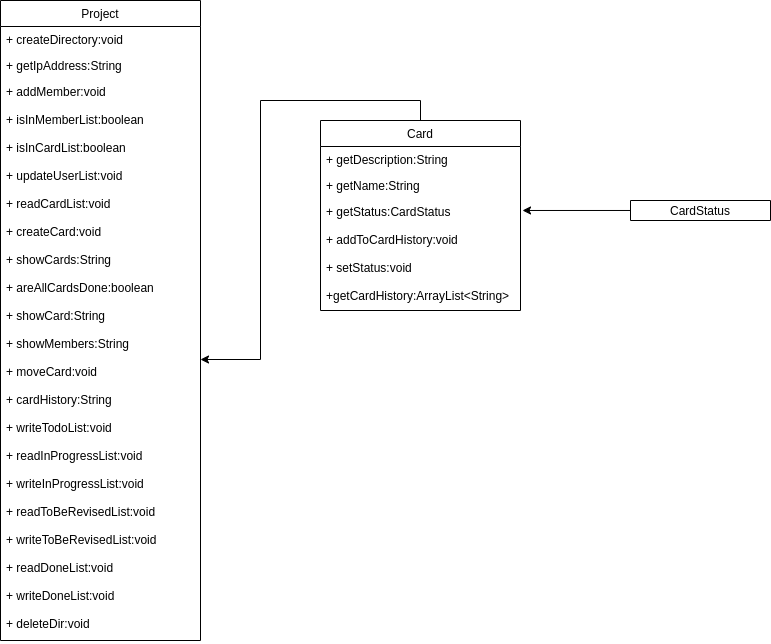

The diagram above was exported from draw.io. Its source (the exported page's mxGraphModel, read from the mxfile embedded in the PNG):
<mxGraphModel dx="868" dy="352" grid="1" gridSize="10" guides="1" tooltips="1" connect="1" arrows="1" fold="1" page="1" pageScale="1" pageWidth="827" pageHeight="1169" math="0" shadow="0">
  <root>
    <mxCell id="0" />
    <mxCell id="1" parent="0" />
    <mxCell id="TqAQXgIzIzURmZ58EUiP-21" style="edgeStyle=orthogonalEdgeStyle;rounded=0;orthogonalLoop=1;jettySize=auto;html=1;exitX=0.5;exitY=0;exitDx=0;exitDy=0;entryX=1;entryY=0.5;entryDx=0;entryDy=0;" edge="1" parent="1" source="TqAQXgIzIzURmZ58EUiP-6" target="TqAQXgIzIzURmZ58EUiP-19">
      <mxGeometry relative="1" as="geometry" />
    </mxCell>
    <mxCell id="TqAQXgIzIzURmZ58EUiP-6" value="Card" style="swimlane;fontStyle=0;childLayout=stackLayout;horizontal=1;startSize=26;fillColor=none;horizontalStack=0;resizeParent=1;resizeParentMax=0;resizeLast=0;collapsible=1;marginBottom=0;" vertex="1" parent="1">
      <mxGeometry x="340" y="410" width="200" height="190" as="geometry" />
    </mxCell>
    <mxCell id="TqAQXgIzIzURmZ58EUiP-7" value="+ getDescription:String" style="text;strokeColor=none;fillColor=none;align=left;verticalAlign=top;spacingLeft=4;spacingRight=4;overflow=hidden;rotatable=0;points=[[0,0.5],[1,0.5]];portConstraint=eastwest;" vertex="1" parent="TqAQXgIzIzURmZ58EUiP-6">
      <mxGeometry y="26" width="200" height="26" as="geometry" />
    </mxCell>
    <mxCell id="TqAQXgIzIzURmZ58EUiP-8" value="+ getName:String" style="text;strokeColor=none;fillColor=none;align=left;verticalAlign=top;spacingLeft=4;spacingRight=4;overflow=hidden;rotatable=0;points=[[0,0.5],[1,0.5]];portConstraint=eastwest;" vertex="1" parent="TqAQXgIzIzURmZ58EUiP-6">
      <mxGeometry y="52" width="200" height="26" as="geometry" />
    </mxCell>
    <mxCell id="TqAQXgIzIzURmZ58EUiP-9" value="+ getStatus:CardStatus&#10;&#10;+ addToCardHistory:void&#10;&#10;+ setStatus:void&#10;&#10;+getCardHistory:ArrayList&lt;String&gt;" style="text;strokeColor=none;fillColor=none;align=left;verticalAlign=top;spacingLeft=4;spacingRight=4;overflow=hidden;rotatable=0;points=[[0,0.5],[1,0.5]];portConstraint=eastwest;" vertex="1" parent="TqAQXgIzIzURmZ58EUiP-6">
      <mxGeometry y="78" width="200" height="112" as="geometry" />
    </mxCell>
    <mxCell id="TqAQXgIzIzURmZ58EUiP-22" style="edgeStyle=orthogonalEdgeStyle;rounded=0;orthogonalLoop=1;jettySize=auto;html=1;entryX=1.01;entryY=0.107;entryDx=0;entryDy=0;entryPerimeter=0;" edge="1" parent="1" source="TqAQXgIzIzURmZ58EUiP-11" target="TqAQXgIzIzURmZ58EUiP-9">
      <mxGeometry relative="1" as="geometry" />
    </mxCell>
    <mxCell id="TqAQXgIzIzURmZ58EUiP-11" value="CardStatus" style="swimlane;fontStyle=0;childLayout=stackLayout;horizontal=1;startSize=26;fillColor=none;horizontalStack=0;resizeParent=1;resizeParentMax=0;resizeLast=0;collapsible=1;marginBottom=0;" vertex="1" parent="1">
      <mxGeometry x="650" y="490" width="140" height="20" as="geometry" />
    </mxCell>
    <mxCell id="TqAQXgIzIzURmZ58EUiP-16" value="Project" style="swimlane;fontStyle=0;childLayout=stackLayout;horizontal=1;startSize=26;fillColor=none;horizontalStack=0;resizeParent=1;resizeParentMax=0;resizeLast=0;collapsible=1;marginBottom=0;" vertex="1" parent="1">
      <mxGeometry x="20" y="290" width="200" height="640" as="geometry" />
    </mxCell>
    <mxCell id="TqAQXgIzIzURmZ58EUiP-17" value="+ createDirectory:void" style="text;strokeColor=none;fillColor=none;align=left;verticalAlign=top;spacingLeft=4;spacingRight=4;overflow=hidden;rotatable=0;points=[[0,0.5],[1,0.5]];portConstraint=eastwest;" vertex="1" parent="TqAQXgIzIzURmZ58EUiP-16">
      <mxGeometry y="26" width="200" height="26" as="geometry" />
    </mxCell>
    <mxCell id="TqAQXgIzIzURmZ58EUiP-18" value="+ getIpAddress:String" style="text;strokeColor=none;fillColor=none;align=left;verticalAlign=top;spacingLeft=4;spacingRight=4;overflow=hidden;rotatable=0;points=[[0,0.5],[1,0.5]];portConstraint=eastwest;" vertex="1" parent="TqAQXgIzIzURmZ58EUiP-16">
      <mxGeometry y="52" width="200" height="26" as="geometry" />
    </mxCell>
    <mxCell id="TqAQXgIzIzURmZ58EUiP-19" value="+ addMember:void&#10;&#10;+ isInMemberList:boolean&#10;&#10;+ isInCardList:boolean&#10;&#10;+ updateUserList:void&#10;&#10;+ readCardList:void&#10;&#10;+ createCard:void&#10;&#10;+ showCards:String&#10;&#10;+ areAllCardsDone:boolean&#10;&#10;+ showCard:String&#10;&#10;+ showMembers:String&#10;&#10;+ moveCard:void&#10;&#10;+ cardHistory:String&#10;&#10;+ writeTodoList:void&#10;&#10;+ readInProgressList:void&#10;&#10;+ writeInProgressList:void&#10;&#10;+ readToBeRevisedList:void&#10;&#10;+ writeToBeRevisedList:void&#10;&#10;+ readDoneList:void&#10;&#10;+ writeDoneList:void&#10;&#10;+ deleteDir:void" style="text;strokeColor=none;fillColor=none;align=left;verticalAlign=top;spacingLeft=4;spacingRight=4;overflow=hidden;rotatable=0;points=[[0,0.5],[1,0.5]];portConstraint=eastwest;" vertex="1" parent="TqAQXgIzIzURmZ58EUiP-16">
      <mxGeometry y="78" width="200" height="562" as="geometry" />
    </mxCell>
  </root>
</mxGraphModel>